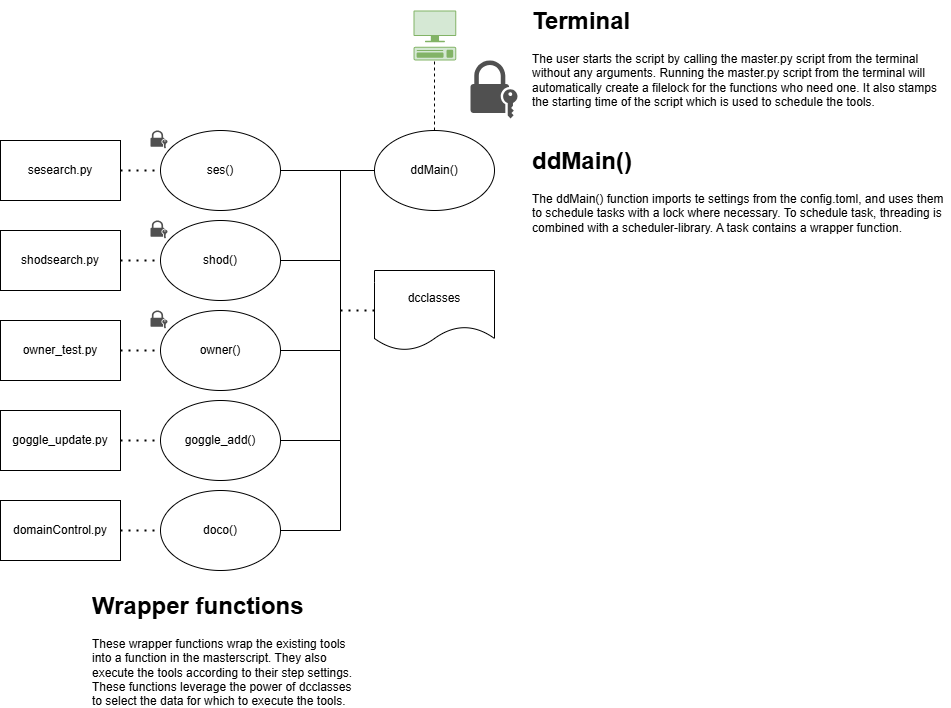

The diagram above was exported from draw.io. Its source (the exported page's mxGraphModel, read from the mxfile embedded in the PNG):
<mxGraphModel dx="2253" dy="889" grid="1" gridSize="10" guides="1" tooltips="1" connect="1" arrows="1" fold="1" page="1" pageScale="1" pageWidth="827" pageHeight="1169" math="0" shadow="0">
  <root>
    <mxCell id="0" />
    <mxCell id="1" parent="0" />
    <mxCell id="tW_Lysc7gkPNYNcZNwII-1" value="ddMain()" style="ellipse;whiteSpace=wrap;html=1;movable=1;resizable=1;rotatable=1;deletable=1;editable=1;locked=0;connectable=1;" parent="1" vertex="1">
      <mxGeometry x="354" y="130" width="120" height="80" as="geometry" />
    </mxCell>
    <mxCell id="tW_Lysc7gkPNYNcZNwII-2" value="" style="shape=mxgraph.networks2.icon;aspect=fixed;fillColor=#d5e8d4;strokeColor=#82b366;network2IconShadow=1;network2bgFillColor=none;network2Icon=mxgraph.networks2.terminal;network2IconW=0.8554;network2IconH=1;" parent="1" vertex="1">
      <mxGeometry x="393" y="10" width="42.77" height="50" as="geometry" />
    </mxCell>
    <mxCell id="tW_Lysc7gkPNYNcZNwII-3" value="" style="endArrow=none;html=1;rounded=0;entryX=0.491;entryY=1;entryDx=0;entryDy=0;entryPerimeter=0;exitX=0.5;exitY=0;exitDx=0;exitDy=0;dashed=1;" parent="1" source="tW_Lysc7gkPNYNcZNwII-1" target="tW_Lysc7gkPNYNcZNwII-2" edge="1">
      <mxGeometry width="50" height="50" relative="1" as="geometry">
        <mxPoint x="550" y="100" as="sourcePoint" />
        <mxPoint x="600" y="50" as="targetPoint" />
      </mxGeometry>
    </mxCell>
    <mxCell id="tW_Lysc7gkPNYNcZNwII-4" value="" style="sketch=0;pointerEvents=1;shadow=0;dashed=0;html=1;strokeColor=none;fillColor=#505050;labelPosition=center;verticalLabelPosition=bottom;verticalAlign=top;outlineConnect=0;align=center;shape=mxgraph.office.security.lock_with_key_security;" parent="1" vertex="1">
      <mxGeometry x="450" y="60" width="47" height="58" as="geometry" />
    </mxCell>
    <mxCell id="tW_Lysc7gkPNYNcZNwII-5" value="ses()" style="ellipse;whiteSpace=wrap;html=1;" parent="1" vertex="1">
      <mxGeometry x="140" y="130" width="120" height="80" as="geometry" />
    </mxCell>
    <mxCell id="tW_Lysc7gkPNYNcZNwII-6" value="shod()" style="ellipse;whiteSpace=wrap;html=1;" parent="1" vertex="1">
      <mxGeometry x="140" y="220" width="120" height="80" as="geometry" />
    </mxCell>
    <mxCell id="tW_Lysc7gkPNYNcZNwII-7" value="owner()" style="ellipse;whiteSpace=wrap;html=1;" parent="1" vertex="1">
      <mxGeometry x="140" y="310" width="120" height="80" as="geometry" />
    </mxCell>
    <mxCell id="tW_Lysc7gkPNYNcZNwII-8" value="goggle_add()" style="ellipse;whiteSpace=wrap;html=1;" parent="1" vertex="1">
      <mxGeometry x="140" y="400" width="120" height="80" as="geometry" />
    </mxCell>
    <mxCell id="tW_Lysc7gkPNYNcZNwII-9" value="doco()" style="ellipse;whiteSpace=wrap;html=1;" parent="1" vertex="1">
      <mxGeometry x="140" y="490" width="120" height="80" as="geometry" />
    </mxCell>
    <mxCell id="JXkP21H393uo9cYULont-1" value="" style="endArrow=none;html=1;rounded=0;entryX=1;entryY=0.5;entryDx=0;entryDy=0;exitX=0;exitY=0.5;exitDx=0;exitDy=0;" parent="1" source="tW_Lysc7gkPNYNcZNwII-1" target="tW_Lysc7gkPNYNcZNwII-5" edge="1">
      <mxGeometry width="50" height="50" relative="1" as="geometry">
        <mxPoint x="320" y="360" as="sourcePoint" />
        <mxPoint x="370" y="310" as="targetPoint" />
      </mxGeometry>
    </mxCell>
    <mxCell id="JXkP21H393uo9cYULont-2" value="" style="endArrow=none;html=1;rounded=0;exitX=1;exitY=0.5;exitDx=0;exitDy=0;" parent="1" source="tW_Lysc7gkPNYNcZNwII-9" edge="1">
      <mxGeometry width="50" height="50" relative="1" as="geometry">
        <mxPoint x="320" y="530" as="sourcePoint" />
        <mxPoint x="320" y="170" as="targetPoint" />
        <Array as="points">
          <mxPoint x="320" y="530" />
        </Array>
      </mxGeometry>
    </mxCell>
    <mxCell id="JXkP21H393uo9cYULont-3" value="" style="endArrow=none;html=1;rounded=0;exitX=1;exitY=0.5;exitDx=0;exitDy=0;" parent="1" source="tW_Lysc7gkPNYNcZNwII-6" edge="1">
      <mxGeometry width="50" height="50" relative="1" as="geometry">
        <mxPoint x="350" y="300" as="sourcePoint" />
        <mxPoint x="320" y="260" as="targetPoint" />
      </mxGeometry>
    </mxCell>
    <mxCell id="JXkP21H393uo9cYULont-4" value="" style="endArrow=none;html=1;rounded=0;exitX=1;exitY=0.5;exitDx=0;exitDy=0;" parent="1" source="tW_Lysc7gkPNYNcZNwII-7" edge="1">
      <mxGeometry width="50" height="50" relative="1" as="geometry">
        <mxPoint x="380" y="380" as="sourcePoint" />
        <mxPoint x="320" y="350" as="targetPoint" />
      </mxGeometry>
    </mxCell>
    <mxCell id="JXkP21H393uo9cYULont-5" value="" style="endArrow=none;html=1;rounded=0;exitX=1;exitY=0.5;exitDx=0;exitDy=0;" parent="1" source="tW_Lysc7gkPNYNcZNwII-8" edge="1">
      <mxGeometry width="50" height="50" relative="1" as="geometry">
        <mxPoint x="360" y="430" as="sourcePoint" />
        <mxPoint x="320" y="440" as="targetPoint" />
      </mxGeometry>
    </mxCell>
    <mxCell id="JXkP21H393uo9cYULont-8" value="&lt;h1 style=&quot;margin-top: 0px;&quot;&gt;Wrapper functions&lt;/h1&gt;&lt;div&gt;These wrapper functions wrap the existing tools into a function in the masterscript. They also execute the tools according to their step settings. These functions leverage the power of dcclasses to select the data for which to execute the tools.&lt;/div&gt;" style="text;html=1;whiteSpace=wrap;overflow=hidden;rounded=0;" parent="1" vertex="1">
      <mxGeometry x="70" y="585" width="270" height="120" as="geometry" />
    </mxCell>
    <mxCell id="JXkP21H393uo9cYULont-9" value="&lt;h1 style=&quot;margin-top: 0px;&quot;&gt;Terminal&lt;/h1&gt;&lt;div&gt;The user starts the script by calling the master.py script from the terminal without any arguments. Running the master.py script from the terminal will automatically create a filelock for the functions who need one. It also stamps the starting time of the script which is used to schedule the tools.&lt;/div&gt;" style="text;html=1;whiteSpace=wrap;overflow=hidden;rounded=0;" parent="1" vertex="1">
      <mxGeometry x="510" width="420" height="120" as="geometry" />
    </mxCell>
    <mxCell id="JXkP21H393uo9cYULont-10" value="&lt;h1 style=&quot;margin-top: 0px;&quot;&gt;ddMain()&lt;/h1&gt;&lt;p&gt;The ddMain() function imports te settings from the config.toml, and uses them to schedule tasks with a lock where necessary. To schedule task, threading is combined with a scheduler-library. A task contains a wrapper function.&lt;/p&gt;" style="text;html=1;whiteSpace=wrap;overflow=hidden;rounded=0;" parent="1" vertex="1">
      <mxGeometry x="510" y="140" width="420" height="120" as="geometry" />
    </mxCell>
    <mxCell id="JXkP21H393uo9cYULont-11" value="" style="sketch=0;pointerEvents=1;shadow=0;dashed=0;html=1;strokeColor=none;fillColor=#505050;labelPosition=center;verticalLabelPosition=bottom;verticalAlign=top;outlineConnect=0;align=center;shape=mxgraph.office.security.lock_with_key_security;" parent="1" vertex="1">
      <mxGeometry x="130" y="130" width="17" height="18" as="geometry" />
    </mxCell>
    <mxCell id="JXkP21H393uo9cYULont-12" value="" style="sketch=0;pointerEvents=1;shadow=0;dashed=0;html=1;strokeColor=none;fillColor=#505050;labelPosition=center;verticalLabelPosition=bottom;verticalAlign=top;outlineConnect=0;align=center;shape=mxgraph.office.security.lock_with_key_security;" parent="1" vertex="1">
      <mxGeometry x="130" y="220" width="17" height="18" as="geometry" />
    </mxCell>
    <mxCell id="JXkP21H393uo9cYULont-13" value="" style="sketch=0;pointerEvents=1;shadow=0;dashed=0;html=1;strokeColor=none;fillColor=#505050;labelPosition=center;verticalLabelPosition=bottom;verticalAlign=top;outlineConnect=0;align=center;shape=mxgraph.office.security.lock_with_key_security;" parent="1" vertex="1">
      <mxGeometry x="130" y="310" width="17" height="18" as="geometry" />
    </mxCell>
    <mxCell id="JXkP21H393uo9cYULont-17" value="domainControl.py" style="rounded=0;whiteSpace=wrap;html=1;" parent="1" vertex="1">
      <mxGeometry x="-20" y="500" width="120" height="60" as="geometry" />
    </mxCell>
    <mxCell id="JXkP21H393uo9cYULont-18" value="goggle_update.py" style="rounded=0;whiteSpace=wrap;html=1;" parent="1" vertex="1">
      <mxGeometry x="-20" y="410" width="120" height="60" as="geometry" />
    </mxCell>
    <mxCell id="JXkP21H393uo9cYULont-19" value="owner_test.py" style="rounded=0;whiteSpace=wrap;html=1;" parent="1" vertex="1">
      <mxGeometry x="-20" y="320" width="120" height="60" as="geometry" />
    </mxCell>
    <mxCell id="JXkP21H393uo9cYULont-20" value="shodsearch.py" style="rounded=0;whiteSpace=wrap;html=1;" parent="1" vertex="1">
      <mxGeometry x="-20" y="230" width="120" height="60" as="geometry" />
    </mxCell>
    <mxCell id="JXkP21H393uo9cYULont-21" value="sesearch.py" style="rounded=0;whiteSpace=wrap;html=1;" parent="1" vertex="1">
      <mxGeometry x="-20" y="140" width="120" height="60" as="geometry" />
    </mxCell>
    <mxCell id="JXkP21H393uo9cYULont-22" value="" style="endArrow=none;dashed=1;html=1;dashPattern=1 3;strokeWidth=2;rounded=0;entryX=0;entryY=0.5;entryDx=0;entryDy=0;exitX=1;exitY=0.5;exitDx=0;exitDy=0;" parent="1" source="JXkP21H393uo9cYULont-21" target="tW_Lysc7gkPNYNcZNwII-5" edge="1">
      <mxGeometry width="50" height="50" relative="1" as="geometry">
        <mxPoint x="-160" y="320" as="sourcePoint" />
        <mxPoint x="-110" y="270" as="targetPoint" />
      </mxGeometry>
    </mxCell>
    <mxCell id="JXkP21H393uo9cYULont-23" value="" style="endArrow=none;dashed=1;html=1;dashPattern=1 3;strokeWidth=2;rounded=0;entryX=0;entryY=0.5;entryDx=0;entryDy=0;exitX=1;exitY=0.5;exitDx=0;exitDy=0;" parent="1" source="JXkP21H393uo9cYULont-20" target="tW_Lysc7gkPNYNcZNwII-6" edge="1">
      <mxGeometry width="50" height="50" relative="1" as="geometry">
        <mxPoint x="-60" y="390" as="sourcePoint" />
        <mxPoint x="-10" y="340" as="targetPoint" />
      </mxGeometry>
    </mxCell>
    <mxCell id="JXkP21H393uo9cYULont-24" value="" style="endArrow=none;dashed=1;html=1;dashPattern=1 3;strokeWidth=2;rounded=0;entryX=0;entryY=0.5;entryDx=0;entryDy=0;exitX=1;exitY=0.5;exitDx=0;exitDy=0;" parent="1" source="JXkP21H393uo9cYULont-19" target="tW_Lysc7gkPNYNcZNwII-7" edge="1">
      <mxGeometry width="50" height="50" relative="1" as="geometry">
        <mxPoint x="-180" y="440" as="sourcePoint" />
        <mxPoint x="-130" y="390" as="targetPoint" />
      </mxGeometry>
    </mxCell>
    <mxCell id="JXkP21H393uo9cYULont-25" value="" style="endArrow=none;dashed=1;html=1;dashPattern=1 3;strokeWidth=2;rounded=0;entryX=0;entryY=0.5;entryDx=0;entryDy=0;exitX=1;exitY=0.5;exitDx=0;exitDy=0;" parent="1" source="JXkP21H393uo9cYULont-18" target="tW_Lysc7gkPNYNcZNwII-8" edge="1">
      <mxGeometry width="50" height="50" relative="1" as="geometry">
        <mxPoint x="-160" y="510" as="sourcePoint" />
        <mxPoint x="-110" y="460" as="targetPoint" />
      </mxGeometry>
    </mxCell>
    <mxCell id="JXkP21H393uo9cYULont-26" value="" style="endArrow=none;dashed=1;html=1;dashPattern=1 3;strokeWidth=2;rounded=0;entryX=0;entryY=0.5;entryDx=0;entryDy=0;exitX=1;exitY=0.5;exitDx=0;exitDy=0;" parent="1" source="JXkP21H393uo9cYULont-17" target="tW_Lysc7gkPNYNcZNwII-9" edge="1">
      <mxGeometry width="50" height="50" relative="1" as="geometry">
        <mxPoint x="-120" y="590" as="sourcePoint" />
        <mxPoint x="-70" y="540" as="targetPoint" />
      </mxGeometry>
    </mxCell>
    <mxCell id="UAaJM7VnYkcgWu5ouIzu-1" value="dcclasses" style="shape=document;whiteSpace=wrap;html=1;boundedLbl=1;" parent="1" vertex="1">
      <mxGeometry x="354" y="270" width="120" height="80" as="geometry" />
    </mxCell>
    <mxCell id="UAaJM7VnYkcgWu5ouIzu-3" value="" style="endArrow=none;dashed=1;html=1;dashPattern=1 3;strokeWidth=2;rounded=0;entryX=0;entryY=0.5;entryDx=0;entryDy=0;" parent="1" target="UAaJM7VnYkcgWu5ouIzu-1" edge="1">
      <mxGeometry width="50" height="50" relative="1" as="geometry">
        <mxPoint x="320" y="310" as="sourcePoint" />
        <mxPoint x="400" y="410" as="targetPoint" />
      </mxGeometry>
    </mxCell>
  </root>
</mxGraphModel>